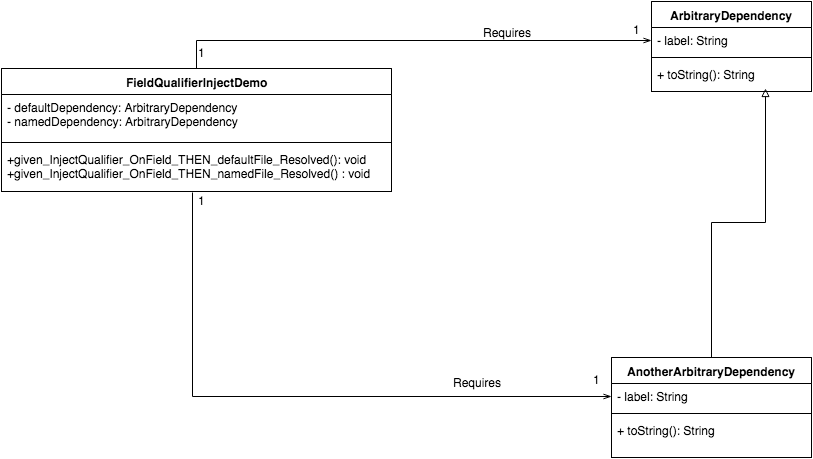

The diagram above was exported from draw.io. Its source (the exported page's mxGraphModel, read from the mxfile embedded in the PNG):
<mxGraphModel dx="1063" dy="559" grid="1" gridSize="10" guides="1" tooltips="1" connect="1" arrows="1" fold="1" page="1" pageScale="1" pageWidth="826" pageHeight="1169" background="#ffffff" math="0" shadow="0">
  <root>
    <mxCell id="0" />
    <mxCell id="1" parent="0" />
    <mxCell id="10" style="edgeStyle=orthogonalEdgeStyle;rounded=0;html=1;entryX=0;entryY=0.5;endArrow=openThin;endFill=0;jettySize=auto;orthogonalLoop=1;" parent="1" source="2" target="7" edge="1">
      <mxGeometry relative="1" as="geometry" />
    </mxCell>
    <mxCell id="2" value="FieldQualifierInjectDemo" style="swimlane;html=1;fontStyle=1;align=center;verticalAlign=top;childLayout=stackLayout;horizontal=1;startSize=26;horizontalStack=0;resizeParent=1;resizeLast=0;collapsible=1;marginBottom=0;swimlaneFillColor=#ffffff;" parent="1" vertex="1">
      <mxGeometry y="77" width="390" height="123" as="geometry" />
    </mxCell>
    <mxCell id="3" value="- defaultDependency: ArbitraryDependency&lt;div&gt;-&amp;nbsp;namedDependency:&amp;nbsp;ArbitraryDependency&lt;/div&gt;" style="text;html=1;strokeColor=none;fillColor=none;align=left;verticalAlign=top;spacingLeft=4;spacingRight=4;whiteSpace=wrap;overflow=hidden;rotatable=0;points=[[0,0.5],[1,0.5]];portConstraint=eastwest;" parent="2" vertex="1">
      <mxGeometry y="26" width="390" height="44" as="geometry" />
    </mxCell>
    <mxCell id="4" value="" style="line;html=1;strokeWidth=1;fillColor=none;align=left;verticalAlign=middle;spacingTop=-1;spacingLeft=3;spacingRight=3;rotatable=0;labelPosition=right;points=[];portConstraint=eastwest;" parent="2" vertex="1">
      <mxGeometry y="70" width="390" height="8" as="geometry" />
    </mxCell>
    <mxCell id="5" value="+&lt;span&gt;given_InjectQualifier_OnField_THEN_defaultFile_Resolved()&lt;/span&gt;: void&lt;div&gt;+&lt;span&gt;given_InjectQualifier_OnField_THEN_namedFile_Resolved() : void&lt;/span&gt;&lt;/div&gt;" style="text;html=1;strokeColor=none;fillColor=none;align=left;verticalAlign=top;spacingLeft=4;spacingRight=4;whiteSpace=wrap;overflow=hidden;rotatable=0;points=[[0,0.5],[1,0.5]];portConstraint=eastwest;" parent="2" vertex="1">
      <mxGeometry y="78" width="390" height="43" as="geometry" />
    </mxCell>
    <mxCell id="16" style="edgeStyle=orthogonalEdgeStyle;rounded=0;html=1;entryX=0;entryY=0.5;endArrow=openThin;endFill=0;jettySize=auto;orthogonalLoop=1;exitX=0.49;exitY=1.07;exitPerimeter=0;" parent="1" target="12" edge="1" source="5">
      <mxGeometry relative="1" as="geometry">
        <mxPoint x="180" y="230" as="sourcePoint" />
        <Array as="points">
          <mxPoint x="191" y="405" />
        </Array>
      </mxGeometry>
    </mxCell>
    <mxCell id="6" value="ArbitraryDependency" style="swimlane;html=1;fontStyle=1;align=center;verticalAlign=top;childLayout=stackLayout;horizontal=1;startSize=26;horizontalStack=0;resizeParent=1;resizeLast=0;collapsible=1;marginBottom=0;swimlaneFillColor=#ffffff;" parent="1" vertex="1">
      <mxGeometry x="650" y="10" width="160" height="90" as="geometry" />
    </mxCell>
    <mxCell id="7" value="- label: String" style="text;html=1;strokeColor=none;fillColor=none;align=left;verticalAlign=top;spacingLeft=4;spacingRight=4;whiteSpace=wrap;overflow=hidden;rotatable=0;points=[[0,0.5],[1,0.5]];portConstraint=eastwest;" parent="6" vertex="1">
      <mxGeometry y="26" width="160" height="26" as="geometry" />
    </mxCell>
    <mxCell id="8" value="" style="line;html=1;strokeWidth=1;fillColor=none;align=left;verticalAlign=middle;spacingTop=-1;spacingLeft=3;spacingRight=3;rotatable=0;labelPosition=right;points=[];portConstraint=eastwest;" parent="6" vertex="1">
      <mxGeometry y="52" width="160" height="8" as="geometry" />
    </mxCell>
    <mxCell id="9" value="+ toString(): String" style="text;html=1;strokeColor=none;fillColor=none;align=left;verticalAlign=top;spacingLeft=4;spacingRight=4;whiteSpace=wrap;overflow=hidden;rotatable=0;points=[[0,0.5],[1,0.5]];portConstraint=eastwest;" parent="6" vertex="1">
      <mxGeometry y="60" width="160" height="26" as="geometry" />
    </mxCell>
    <mxCell id="15" style="edgeStyle=orthogonalEdgeStyle;rounded=0;html=1;entryX=0.713;entryY=1.038;entryPerimeter=0;endArrow=block;endFill=0;jettySize=auto;orthogonalLoop=1;" parent="1" source="11" target="9" edge="1">
      <mxGeometry relative="1" as="geometry" />
    </mxCell>
    <mxCell id="11" value="AnotherArbitraryDependency" style="swimlane;html=1;fontStyle=1;align=center;verticalAlign=top;childLayout=stackLayout;horizontal=1;startSize=26;horizontalStack=0;resizeParent=1;resizeLast=0;collapsible=1;marginBottom=0;swimlaneFillColor=#ffffff;" parent="1" vertex="1">
      <mxGeometry x="610" y="366" width="200" height="100" as="geometry" />
    </mxCell>
    <mxCell id="12" value="- label: String" style="text;html=1;strokeColor=none;fillColor=none;align=left;verticalAlign=top;spacingLeft=4;spacingRight=4;whiteSpace=wrap;overflow=hidden;rotatable=0;points=[[0,0.5],[1,0.5]];portConstraint=eastwest;" parent="11" vertex="1">
      <mxGeometry y="26" width="200" height="26" as="geometry" />
    </mxCell>
    <mxCell id="13" value="" style="line;html=1;strokeWidth=1;fillColor=none;align=left;verticalAlign=middle;spacingTop=-1;spacingLeft=3;spacingRight=3;rotatable=0;labelPosition=right;points=[];portConstraint=eastwest;" parent="11" vertex="1">
      <mxGeometry y="52" width="200" height="8" as="geometry" />
    </mxCell>
    <mxCell id="14" value="+ toString(): String" style="text;html=1;strokeColor=none;fillColor=none;align=left;verticalAlign=top;spacingLeft=4;spacingRight=4;whiteSpace=wrap;overflow=hidden;rotatable=0;points=[[0,0.5],[1,0.5]];portConstraint=eastwest;" parent="11" vertex="1">
      <mxGeometry y="60" width="200" height="26" as="geometry" />
    </mxCell>
    <mxCell id="17" value="Requires" style="text;html=1;resizable=0;points=[];autosize=1;align=left;verticalAlign=top;spacingTop=-4;" parent="1" vertex="1">
      <mxGeometry x="480" y="32" width="60" height="20" as="geometry" />
    </mxCell>
    <mxCell id="18" value="Requires" style="text;html=1;resizable=0;points=[];autosize=1;align=left;verticalAlign=top;spacingTop=-4;" parent="1" vertex="1">
      <mxGeometry x="450" y="382" width="60" height="20" as="geometry" />
    </mxCell>
    <mxCell id="19" value="1" style="text;html=1;resizable=0;points=[];autosize=1;align=left;verticalAlign=top;spacingTop=-4;" parent="1" vertex="1">
      <mxGeometry x="195" y="52" width="20" height="20" as="geometry" />
    </mxCell>
    <mxCell id="20" value="1" style="text;html=1;resizable=0;points=[];autosize=1;align=left;verticalAlign=top;spacingTop=-4;" parent="1" vertex="1">
      <mxGeometry x="630" y="29" width="20" height="20" as="geometry" />
    </mxCell>
    <mxCell id="21" value="1" style="text;html=1;resizable=0;points=[];autosize=1;align=left;verticalAlign=top;spacingTop=-4;" parent="1" vertex="1">
      <mxGeometry x="195" y="200" width="20" height="20" as="geometry" />
    </mxCell>
    <mxCell id="22" value="1" style="text;html=1;resizable=0;points=[];autosize=1;align=left;verticalAlign=top;spacingTop=-4;" parent="1" vertex="1">
      <mxGeometry x="590" y="379" width="20" height="20" as="geometry" />
    </mxCell>
  </root>
</mxGraphModel>